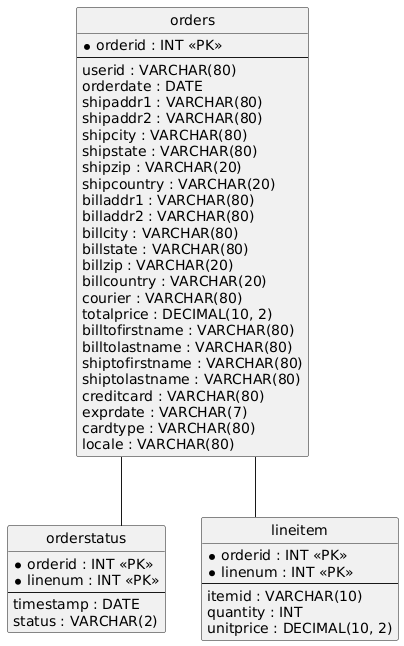

The diagram above was rendered by PlantUML. Its source (embedded in the PNG):
@startuml
hide circle
skinparam linetype ortho

entity "orders" as orders {
  * orderid : INT <<PK>>
  --
  userid : VARCHAR(80)
  orderdate : DATE
  shipaddr1 : VARCHAR(80)
  shipaddr2 : VARCHAR(80)
  shipcity : VARCHAR(80)
  shipstate : VARCHAR(80)
  shipzip : VARCHAR(20)
  shipcountry : VARCHAR(20)
  billaddr1 : VARCHAR(80)
  billaddr2 : VARCHAR(80)
  billcity : VARCHAR(80)
  billstate : VARCHAR(80)
  billzip : VARCHAR(20)
  billcountry : VARCHAR(20)
  courier : VARCHAR(80)
  totalprice : DECIMAL(10, 2)
  billtofirstname : VARCHAR(80)
  billtolastname : VARCHAR(80)
  shiptofirstname : VARCHAR(80)
  shiptolastname : VARCHAR(80)
  creditcard : VARCHAR(80)
  exprdate : VARCHAR(7)
  cardtype : VARCHAR(80)
  locale : VARCHAR(80)
}

entity "orderstatus" as orderstatus {
  * orderid : INT <<PK>>
  * linenum : INT <<PK>>
  --
  timestamp : DATE
  status : VARCHAR(2)
}

entity "lineitem" as lineitem {
  * orderid : INT <<PK>>
  * linenum : INT <<PK>>
  --
  itemid : VARCHAR(10)
  quantity : INT
  unitprice : DECIMAL(10, 2)
}

orders -- orderstatus
orders -- lineitem
@enduml